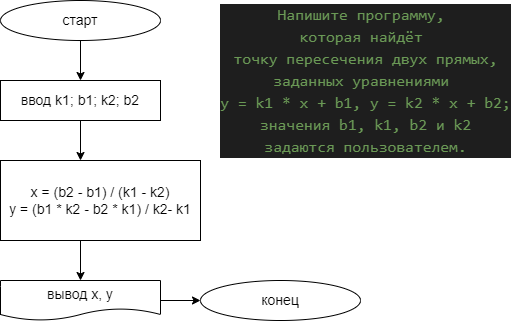

The diagram above was exported from draw.io. Its source (the exported page's mxGraphModel, read from the mxfile embedded in the PNG):
<mxGraphModel dx="1046" dy="733" grid="1" gridSize="10" guides="1" tooltips="1" connect="1" arrows="1" fold="1" page="1" pageScale="1" pageWidth="827" pageHeight="1169" math="0" shadow="0">
  <root>
    <mxCell id="QEQ65QHc5tZc81zY2ne--0" />
    <mxCell id="QEQ65QHc5tZc81zY2ne--1" parent="QEQ65QHc5tZc81zY2ne--0" />
    <mxCell id="6" style="edgeStyle=none;html=1;exitX=0.5;exitY=1;exitDx=0;exitDy=0;entryX=0.5;entryY=0;entryDx=0;entryDy=0;fontSize=14;" edge="1" parent="QEQ65QHc5tZc81zY2ne--1" source="0" target="2">
      <mxGeometry relative="1" as="geometry" />
    </mxCell>
    <mxCell id="0" value="&lt;span style=&quot;font-size: 14px&quot;&gt;старт&lt;/span&gt;" style="ellipse;whiteSpace=wrap;html=1;" vertex="1" parent="QEQ65QHc5tZc81zY2ne--1">
      <mxGeometry x="40" y="40" width="160" height="40" as="geometry" />
    </mxCell>
    <mxCell id="1" value="&lt;div style=&quot;color: rgb(212 , 212 , 212) ; background-color: rgb(30 , 30 , 30) ; font-family: &amp;#34;consolas&amp;#34; , &amp;#34;courier new&amp;#34; , monospace ; font-size: 16px ; line-height: 22px&quot;&gt;&lt;div&gt;&lt;span style=&quot;color: #6a9955&quot;&gt;Напишите программу,&amp;nbsp;&lt;/span&gt;&lt;/div&gt;&lt;div&gt;&lt;span style=&quot;color: #6a9955&quot;&gt;которая&amp;nbsp;&lt;/span&gt;&lt;span style=&quot;color: rgb(106 , 153 , 85)&quot;&gt;найдёт&amp;nbsp;&lt;/span&gt;&lt;/div&gt;&lt;div&gt;&lt;span style=&quot;color: rgb(106 , 153 , 85)&quot;&gt;точку пересечения двух прямых,&lt;/span&gt;&lt;/div&gt;&lt;div&gt;&lt;span style=&quot;color: #6a9955&quot;&gt;заданных уравнениями&amp;nbsp;&lt;/span&gt;&lt;/div&gt;&lt;div&gt;&lt;span style=&quot;color: #6a9955&quot;&gt;y = k1 * x + b1, y = k2 * x + b2;&lt;/span&gt;&lt;/div&gt;&lt;div&gt;&lt;span style=&quot;color: #6a9955&quot;&gt;&amp;nbsp;значения b1, k1, b2 и k2&amp;nbsp;&lt;/span&gt;&lt;/div&gt;&lt;div&gt;&lt;span style=&quot;color: #6a9955&quot;&gt;задаются пользователем.&lt;/span&gt;&lt;/div&gt;&lt;/div&gt;" style="text;html=1;align=center;verticalAlign=middle;resizable=0;points=[];autosize=1;strokeColor=none;fillColor=none;" vertex="1" parent="QEQ65QHc5tZc81zY2ne--1">
      <mxGeometry x="250" y="40" width="310" height="160" as="geometry" />
    </mxCell>
    <mxCell id="7" style="edgeStyle=none;html=1;exitX=0.5;exitY=1;exitDx=0;exitDy=0;entryX=0.4;entryY=0;entryDx=0;entryDy=0;entryPerimeter=0;fontSize=14;" edge="1" parent="QEQ65QHc5tZc81zY2ne--1" source="2" target="3">
      <mxGeometry relative="1" as="geometry" />
    </mxCell>
    <mxCell id="2" value="ввод k1; b1; k2; b2" style="rounded=0;whiteSpace=wrap;html=1;fontSize=14;" vertex="1" parent="QEQ65QHc5tZc81zY2ne--1">
      <mxGeometry x="40" y="120" width="160" height="40" as="geometry" />
    </mxCell>
    <mxCell id="8" style="edgeStyle=none;html=1;entryX=0.5;entryY=0;entryDx=0;entryDy=0;fontSize=14;" edge="1" parent="QEQ65QHc5tZc81zY2ne--1" target="4">
      <mxGeometry relative="1" as="geometry">
        <mxPoint x="120" y="280" as="sourcePoint" />
      </mxGeometry>
    </mxCell>
    <mxCell id="3" value="x = (b2 - b1) / (k1 - k2)&lt;br&gt;y = (b1 * k2 - b2 * k1) / k2- k1" style="rounded=0;whiteSpace=wrap;html=1;fontSize=14;" vertex="1" parent="QEQ65QHc5tZc81zY2ne--1">
      <mxGeometry x="40" y="200" width="200" height="80" as="geometry" />
    </mxCell>
    <mxCell id="9" style="edgeStyle=none;html=1;exitX=1;exitY=0.5;exitDx=0;exitDy=0;entryX=0;entryY=0.5;entryDx=0;entryDy=0;fontSize=14;" edge="1" parent="QEQ65QHc5tZc81zY2ne--1" source="4" target="5">
      <mxGeometry relative="1" as="geometry" />
    </mxCell>
    <mxCell id="4" value="вывод x, y" style="shape=document;whiteSpace=wrap;html=1;boundedLbl=1;fontSize=14;" vertex="1" parent="QEQ65QHc5tZc81zY2ne--1">
      <mxGeometry x="40" y="320" width="160" height="40" as="geometry" />
    </mxCell>
    <mxCell id="5" value="&lt;font style=&quot;font-size: 14px&quot;&gt;конец&lt;/font&gt;" style="ellipse;whiteSpace=wrap;html=1;" vertex="1" parent="QEQ65QHc5tZc81zY2ne--1">
      <mxGeometry x="240" y="320" width="160" height="40" as="geometry" />
    </mxCell>
  </root>
</mxGraphModel>